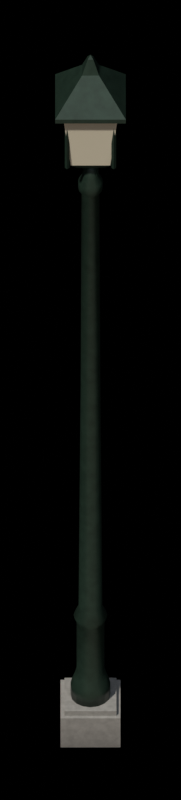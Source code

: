 # Source: lamp_post.blend  (saved by Blender 5.2.45; exported with 4.5.12 LTS)
import bpy
from mathutils import Matrix  # noqa: F401  (used for matrix-valued properties, if any)

bpy.ops.wm.read_factory_settings(use_empty=True)
scene = bpy.context.scene
scene.name = 'lamp_post'

# ---- collections
col_lamppost = bpy.data.collections.new('LampPost'); scene.collection.children.link(col_lamppost)
col_renderrig = bpy.data.collections.new('RenderRig'); scene.collection.children.link(col_renderrig)

# ---- materials (node trees are filled in below, after node groups)
mat_plinthconcrete = bpy.data.materials.new('PlinthConcrete')
mat_lampmetal = bpy.data.materials.new('LampMetal')
mat_lampmetal_001 = bpy.data.materials.new('LampMetal.001')
mat_lampglass = bpy.data.materials.new('LampGlass')

# ---- material node trees
mat_plinthconcrete.use_nodes = True; mat_plinthconcrete.node_tree.nodes.clear()
_N = mat_plinthconcrete.node_tree.nodes; _L = mat_plinthconcrete.node_tree.links
n0 = _N.new('ShaderNodeOutputMaterial'); n0.name = 'Material Output'; n0.location = (0, 0)
n1 = _N.new('ShaderNodeBsdfPrincipled'); n1.name = 'Principled BSDF'; n1.location = (0, 0)
n1.inputs[2].default_value = 0.92
n1.inputs[10].default_value = 0.005
n2 = _N.new('ShaderNodeTexCoord'); n2.name = 'Texture Coordinate'; n2.location = (0, 0)
n3 = _N.new('ShaderNodeRGB'); n3.name = 'Color'; n3.location = (0, 0)
n3.outputs[0].default_value = (0.26, 0.25, 0.23, 1.0)
n4 = _N.new('ShaderNodeTexNoise'); n4.name = 'Noise Texture'; n4.location = (0, 0)
n4.width = 160
n4.inputs[2].default_value = 30.0
n4.inputs[3].default_value = 5.0
n4.inputs[4].default_value = 0.6
n5 = _N.new('ShaderNodeMapRange'); n5.name = 'Map Range'; n5.location = (0, 0)
n5.inputs[1].default_value = 0.3
n5.inputs[2].default_value = 0.7
n5.inputs[3].default_value = 0.8
n5.inputs[4].default_value = 1.1
n6 = _N.new('ShaderNodeMix'); n6.name = 'Mix'; n6.location = (0, 0)
n6.data_type = 'RGBA'
n6.blend_type = 'MULTIPLY'
n6.inputs[0].default_value = 1.0
n7 = _N.new('ShaderNodeNewGeometry'); n7.name = 'Geometry'; n7.location = (0, 0)
n8 = _N.new('ShaderNodeSeparateXYZ'); n8.name = 'Separate XYZ'; n8.location = (0, 0)
n9 = _N.new('ShaderNodeMapRange'); n9.name = 'Map Range.001'; n9.location = (0, 0)
n9.inputs[2].default_value = 0.15
n9.inputs[3].default_value = 0.7
n10 = _N.new('ShaderNodeMix'); n10.name = 'Mix.001'; n10.location = (0, 0)
n10.data_type = 'RGBA'
n10.blend_type = 'MULTIPLY'
n10.inputs[0].default_value = 1.0
_L.new(n1.outputs[0], n0.inputs[0])
_L.new(n2.outputs[3], n4.inputs[0])
_L.new(n4.outputs[0], n5.inputs[0])
_L.new(n3.outputs[0], n6.inputs[6])
_L.new(n5.outputs[0], n6.inputs[7])
_L.new(n7.outputs[0], n8.inputs[0])
_L.new(n8.outputs[2], n9.inputs[0])
_L.new(n6.outputs[2], n10.inputs[6])
_L.new(n9.outputs[0], n10.inputs[7])
_L.new(n10.outputs[2], n1.inputs[0])
n0.is_active_output = True
mat_lampmetal.use_nodes = True; mat_lampmetal.node_tree.nodes.clear()
_N = mat_lampmetal.node_tree.nodes; _L = mat_lampmetal.node_tree.links
n0 = _N.new('ShaderNodeOutputMaterial'); n0.name = 'Material Output'; n0.location = (0, 0)
n1 = _N.new('ShaderNodeBsdfPrincipled'); n1.name = 'Principled BSDF'; n1.location = (0, 0)
n1.inputs[1].default_value = 0.35
n1.inputs[2].default_value = 0.42
n1.inputs[10].default_value = 0.005
n2 = _N.new('ShaderNodeTexCoord'); n2.name = 'Texture Coordinate'; n2.location = (0, 0)
n3 = _N.new('ShaderNodeRGB'); n3.name = 'Color'; n3.location = (0, 0)
n3.outputs[0].default_value = (0.02, 0.04, 0.028, 1.0)
n4 = _N.new('ShaderNodeTexNoise'); n4.name = 'Noise Texture'; n4.location = (0, 0)
n4.width = 160
n4.inputs[2].default_value = 18.0
n4.inputs[3].default_value = 4.0
n4.inputs[4].default_value = 0.6
n5 = _N.new('ShaderNodeMapRange'); n5.name = 'Map Range'; n5.location = (0, 0)
n5.inputs[1].default_value = 0.3
n5.inputs[2].default_value = 0.7
n5.inputs[3].default_value = 0.8
n5.inputs[4].default_value = 1.2
n6 = _N.new('ShaderNodeMix'); n6.name = 'Mix'; n6.location = (0, 0)
n6.data_type = 'RGBA'
n6.blend_type = 'MULTIPLY'
n6.inputs[0].default_value = 1.0
_L.new(n1.outputs[0], n0.inputs[0])
_L.new(n2.outputs[3], n4.inputs[0])
_L.new(n4.outputs[0], n5.inputs[0])
_L.new(n3.outputs[0], n6.inputs[6])
_L.new(n5.outputs[0], n6.inputs[7])
_L.new(n6.outputs[2], n1.inputs[0])
n0.is_active_output = True
mat_lampmetal_001.use_nodes = True; mat_lampmetal_001.node_tree.nodes.clear()
_N = mat_lampmetal_001.node_tree.nodes; _L = mat_lampmetal_001.node_tree.links
n0 = _N.new('ShaderNodeOutputMaterial'); n0.name = 'Material Output'; n0.location = (0, 0)
n1 = _N.new('ShaderNodeBsdfPrincipled'); n1.name = 'Principled BSDF'; n1.location = (0, 0)
n1.inputs[1].default_value = 0.35
n1.inputs[2].default_value = 0.42
n1.inputs[10].default_value = 0.005
n2 = _N.new('ShaderNodeTexCoord'); n2.name = 'Texture Coordinate'; n2.location = (0, 0)
n3 = _N.new('ShaderNodeRGB'); n3.name = 'Color'; n3.location = (0, 0)
n3.outputs[0].default_value = (0.02, 0.04, 0.028, 1.0)
n4 = _N.new('ShaderNodeTexNoise'); n4.name = 'Noise Texture'; n4.location = (0, 0)
n4.width = 160
n4.inputs[2].default_value = 18.0
n4.inputs[3].default_value = 4.0
n4.inputs[4].default_value = 0.6
n5 = _N.new('ShaderNodeMapRange'); n5.name = 'Map Range'; n5.location = (0, 0)
n5.inputs[1].default_value = 0.3
n5.inputs[2].default_value = 0.7
n5.inputs[3].default_value = 0.8
n5.inputs[4].default_value = 1.2
n6 = _N.new('ShaderNodeMix'); n6.name = 'Mix'; n6.location = (0, 0)
n6.data_type = 'RGBA'
n6.blend_type = 'MULTIPLY'
n6.inputs[0].default_value = 1.0
_L.new(n1.outputs[0], n0.inputs[0])
_L.new(n2.outputs[3], n4.inputs[0])
_L.new(n4.outputs[0], n5.inputs[0])
_L.new(n3.outputs[0], n6.inputs[6])
_L.new(n5.outputs[0], n6.inputs[7])
_L.new(n6.outputs[2], n1.inputs[0])
n0.is_active_output = True
mat_lampglass.use_nodes = True; mat_lampglass.node_tree.nodes.clear()
_N = mat_lampglass.node_tree.nodes; _L = mat_lampglass.node_tree.links
n0 = _N.new('ShaderNodeOutputMaterial'); n0.name = 'Material Output'; n0.location = (0, 0)
n1 = _N.new('ShaderNodeBsdfPrincipled'); n1.name = 'Principled BSDF'; n1.location = (0, 0)
n1.inputs[0].default_value = (0.62, 0.57, 0.44, 1.0)
n1.inputs[2].default_value = 0.25
n1.inputs[10].default_value = 0.005
_L.new(n1.outputs[0], n0.inputs[0])
n0.is_active_output = True

# ---- world
world_noworldlight = bpy.data.worlds.new('NoWorldLight'); scene.world = world_noworldlight
world_noworldlight.use_nodes = True; world_noworldlight.node_tree.nodes.clear()
_N = world_noworldlight.node_tree.nodes; _L = world_noworldlight.node_tree.links
n0 = _N.new('ShaderNodeBackground'); n0.name = 'Background'; n0.location = (-200, 100)
n0.inputs[0].default_value = (0.05, 0.05, 0.05, 1.0)
n0.inputs[1].default_value = 0.0
n1 = _N.new('ShaderNodeOutputWorld'); n1.name = 'World Output'; n1.location = (200, 100)
_L.new(n0.outputs[0], n1.inputs[0])
n1.is_active_output = True

# ---- cameras
cam_orthocamera = bpy.data.cameras.new('OrthoCamera')
cam_orthocamera.type = 'ORTHO'
cam_orthocamera.sensor_fit = 'HORIZONTAL'
cam_orthocamera.clip_end = 100.0
cam_orthocamera.ortho_scale = 0.9062

# ---- lights
light_keysun = bpy.data.lights.new('KeySun', 'SUN')
light_keysun.color = (1.0, 0.96, 0.9)
light_keysun.angle = 0.05236
light_keysun.energy = 3.2
light_skyfill = bpy.data.lights.new('SkyFill', 'SUN')
light_skyfill.color = (0.75, 0.85, 1.0)
light_skyfill.angle = 1.571
light_skyfill.energy = 0.8
light_groundbounce = bpy.data.lights.new('GroundBounce', 'SUN')
light_groundbounce.color = (1.0, 0.8, 0.65)
light_groundbounce.angle = 1.571
light_groundbounce.energy = 0.35

# ---- meshes
me_plinthmesh = bpy.data.meshes.new('PlinthMesh')
me_plinthmesh.from_pydata([(-0.15, -0.15, 0.0), (0.15, -0.15, 0.0), (0.15, 0.15, 0.0), (-0.15, 0.15, 0.0), (-0.15, -0.15, 0.19), (0.15, -0.15, 0.19), (0.15, 0.15, 0.19), (-0.15, 0.15, 0.19), (-0.13, -0.13, 0.19), (0.13, -0.13, 0.19), (0.13, 0.13, 0.19), (-0.13, 0.13, 0.19), (-0.13, -0.13, 0.22), (0.13, -0.13, 0.22), (0.13, 0.13, 0.22), (-0.13, 0.13, 0.22)], [], [(0, 3, 2, 1), (4, 5, 6, 7), (0, 1, 5, 4), (2, 3, 7, 6), (1, 2, 6, 5), (3, 0, 4, 7), (8, 11, 10, 9), (12, 13, 14, 15), (8, 9, 13, 12), (10, 11, 15, 14), (9, 10, 14, 13), (11, 8, 12, 15)])
me_plinthmesh.materials.append(mat_plinthconcrete)
me_plinthmesh.update()
me_polemesh = bpy.data.meshes.new('PoleMesh')
me_polemesh.from_pydata([(0.1, 0.0, 0.22), (0.09239, 0.03827, 0.22), (0.07071, 0.07071, 0.22), (0.03827, 0.09239, 0.22), (6.123e-18, 0.1, 0.22), (-0.03827, 0.09239, 0.22), (-0.07071, 0.07071, 0.22), (-0.09239, 0.03827, 0.22), (-0.1, 1.225e-17, 0.22), (-0.09239, -0.03827, 0.22), (-0.07071, -0.07071, 0.22), (-0.03827, -0.09239, 0.22), (-1.837e-17, -0.1, 0.22), (0.03827, -0.09239, 0.22), (0.07071, -0.07071, 0.22), (0.09239, -0.03827, 0.22), (0.1, 0.0, 0.3), (0.09239, 0.03827, 0.3), (0.07071, 0.07071, 0.3), (0.03827, 0.09239, 0.3), (6.123e-18, 0.1, 0.3), (-0.03827, 0.09239, 0.3), (-0.07071, 0.07071, 0.3), (-0.09239, 0.03827, 0.3), (-0.1, 1.225e-17, 0.3), (-0.09239, -0.03827, 0.3), (-0.07071, -0.07071, 0.3), (-0.03827, -0.09239, 0.3), (-1.837e-17, -0.1, 0.3), (0.03827, -0.09239, 0.3), (0.07071, -0.07071, 0.3), (0.09239, -0.03827, 0.3), (0.085, 0.0, 0.34), (0.07853, 0.03253, 0.34), (0.0601, 0.0601, 0.34), (0.03253, 0.07853, 0.34), (5.205e-18, 0.085, 0.34), (-0.03253, 0.07853, 0.34), (-0.0601, 0.0601, 0.34), (-0.07853, 0.03253, 0.34), (-0.085, 1.041e-17, 0.34), (-0.07853, -0.03253, 0.34), (-0.0601, -0.0601, 0.34), (-0.03253, -0.07853, 0.34), (-1.561e-17, -0.085, 0.34), (0.03253, -0.07853, 0.34), (0.0601, -0.0601, 0.34), (0.07853, -0.03253, 0.34), (0.07, 0.0, 0.4), (0.06467, 0.02679, 0.4), (0.0495, 0.0495, 0.4), (0.02679, 0.06467, 0.4), (4.286e-18, 0.07, 0.4), (-0.02679, 0.06467, 0.4), (-0.0495, 0.0495, 0.4), (-0.06467, 0.02679, 0.4), (-0.07, 8.573e-18, 0.4), (-0.06467, -0.02679, 0.4), (-0.0495, -0.0495, 0.4), (-0.02679, -0.06467, 0.4), (-1.286e-17, -0.07, 0.4), (0.02679, -0.06467, 0.4), (0.0495, -0.0495, 0.4), (0.06467, -0.02679, 0.4), (0.07, 0.0, 0.7), (0.06467, 0.02679, 0.7), (0.0495, 0.0495, 0.7), (0.02679, 0.06467, 0.7), (4.286e-18, 0.07, 0.7), (-0.02679, 0.06467, 0.7), (-0.0495, 0.0495, 0.7), (-0.06467, 0.02679, 0.7), (-0.07, 8.573e-18, 0.7), (-0.06467, -0.02679, 0.7), (-0.0495, -0.0495, 0.7), (-0.02679, -0.06467, 0.7), (-1.286e-17, -0.07, 0.7), (0.02679, -0.06467, 0.7), (0.0495, -0.0495, 0.7), (0.06467, -0.02679, 0.7), (0.085, 0.0, 0.74), (0.07853, 0.03253, 0.74), (0.0601, 0.0601, 0.74), (0.03253, 0.07853, 0.74), (5.205e-18, 0.085, 0.74), (-0.03253, 0.07853, 0.74), (-0.0601, 0.0601, 0.74), (-0.07853, 0.03253, 0.74), (-0.085, 1.041e-17, 0.74), (-0.07853, -0.03253, 0.74), (-0.0601, -0.0601, 0.74), (-0.03253, -0.07853, 0.74), (-1.561e-17, -0.085, 0.74), (0.03253, -0.07853, 0.74), (0.0601, -0.0601, 0.74), (0.07853, -0.03253, 0.74), (0.06, 0.0, 0.8), (0.05543, 0.02296, 0.8), (0.04243, 0.04243, 0.8), (0.02296, 0.05543, 0.8), (3.674e-18, 0.06, 0.8), (-0.02296, 0.05543, 0.8), (-0.04243, 0.04243, 0.8), (-0.05543, 0.02296, 0.8), (-0.06, 7.348e-18, 0.8), (-0.05543, -0.02296, 0.8), (-0.04243, -0.04243, 0.8), (-0.02296, -0.05543, 0.8), (-1.102e-17, -0.06, 0.8), (0.02296, -0.05543, 0.8), (0.04243, -0.04243, 0.8), (0.05543, -0.02296, 0.8), (0.05, 0.0, 2.2), (0.04619, 0.01913, 2.2), (0.03536, 0.03536, 2.2), (0.01913, 0.04619, 2.2), (3.062e-18, 0.05, 2.2), (-0.01913, 0.04619, 2.2), (-0.03536, 0.03536, 2.2), (-0.04619, 0.01913, 2.2), (-0.05, 6.123e-18, 2.2), (-0.04619, -0.01913, 2.2), (-0.03536, -0.03536, 2.2), (-0.01913, -0.04619, 2.2), (-9.185e-18, -0.05, 2.2), (0.01913, -0.04619, 2.2), (0.03536, -0.03536, 2.2), (0.04619, -0.01913, 2.2), (0.045, 0.0, 3.5), (0.04157, 0.01722, 3.5), (0.03182, 0.03182, 3.5), (0.01722, 0.04157, 3.5), (2.755e-18, 0.045, 3.5), (-0.01722, 0.04157, 3.5), (-0.03182, 0.03182, 3.5), (-0.04157, 0.01722, 3.5), (-0.045, 5.511e-18, 3.5), (-0.04157, -0.01722, 3.5), (-0.03182, -0.03182, 3.5), (-0.01722, -0.04157, 3.5), (-8.266e-18, -0.045, 3.5), (0.01722, -0.04157, 3.5), (0.03182, -0.03182, 3.5), (0.04157, -0.01722, 3.5), (0.062, 0.0, 3.53), (0.05728, 0.02373, 3.53), (0.04384, 0.04384, 3.53), (0.02373, 0.05728, 3.53), (3.796e-18, 0.062, 3.53), (-0.02373, 0.05728, 3.53), (-0.04384, 0.04384, 3.53), (-0.05728, 0.02373, 3.53), (-0.062, 7.593e-18, 3.53), (-0.05728, -0.02373, 3.53), (-0.04384, -0.04384, 3.53), (-0.02373, -0.05728, 3.53), (-1.139e-17, -0.062, 3.53), (0.02373, -0.05728, 3.53), (0.04384, -0.04384, 3.53), (0.05728, -0.02373, 3.53), (0.062, 0.0, 3.58), (0.05728, 0.02373, 3.58), (0.04384, 0.04384, 3.58), (0.02373, 0.05728, 3.58), (3.796e-18, 0.062, 3.58), (-0.02373, 0.05728, 3.58), (-0.04384, 0.04384, 3.58), (-0.05728, 0.02373, 3.58), (-0.062, 7.593e-18, 3.58), (-0.05728, -0.02373, 3.58), (-0.04384, -0.04384, 3.58), (-0.02373, -0.05728, 3.58), (-1.139e-17, -0.062, 3.58), (0.02373, -0.05728, 3.58), (0.04384, -0.04384, 3.58), (0.05728, -0.02373, 3.58), (0.04, 0.0, 3.62), (0.03696, 0.01531, 3.62), (0.02828, 0.02828, 3.62), (0.01531, 0.03696, 3.62), (2.449e-18, 0.04, 3.62), (-0.01531, 0.03696, 3.62), (-0.02828, 0.02828, 3.62), (-0.03696, 0.01531, 3.62), (-0.04, 4.899e-18, 3.62), (-0.03696, -0.01531, 3.62), (-0.02828, -0.02828, 3.62), (-0.01531, -0.03696, 3.62), (-7.348e-18, -0.04, 3.62), (0.01531, -0.03696, 3.62), (0.02828, -0.02828, 3.62), (0.03696, -0.01531, 3.62), (0.04, 0.0, 3.7), (0.03696, 0.01531, 3.7), (0.02828, 0.02828, 3.7), (0.01531, 0.03696, 3.7), (2.449e-18, 0.04, 3.7), (-0.01531, 0.03696, 3.7), (-0.02828, 0.02828, 3.7), (-0.03696, 0.01531, 3.7), (-0.04, 4.899e-18, 3.7), (-0.03696, -0.01531, 3.7), (-0.02828, -0.02828, 3.7), (-0.01531, -0.03696, 3.7), (-7.348e-18, -0.04, 3.7), (0.01531, -0.03696, 3.7), (0.02828, -0.02828, 3.7), (0.03696, -0.01531, 3.7)], [], [(0, 1, 17, 16), (1, 2, 18, 17), (2, 3, 19, 18), (3, 4, 20, 19), (4, 5, 21, 20), (5, 6, 22, 21), (6, 7, 23, 22), (7, 8, 24, 23), (8, 9, 25, 24), (9, 10, 26, 25), (10, 11, 27, 26), (11, 12, 28, 27), (12, 13, 29, 28), (13, 14, 30, 29), (14, 15, 31, 30), (15, 0, 16, 31), (16, 17, 33, 32), (17, 18, 34, 33), (18, 19, 35, 34), (19, 20, 36, 35), (20, 21, 37, 36), (21, 22, 38, 37), (22, 23, 39, 38), (23, 24, 40, 39), (24, 25, 41, 40), (25, 26, 42, 41), (26, 27, 43, 42), (27, 28, 44, 43), (28, 29, 45, 44), (29, 30, 46, 45), (30, 31, 47, 46), (31, 16, 32, 47), (32, 33, 49, 48), (33, 34, 50, 49), (34, 35, 51, 50), (35, 36, 52, 51), (36, 37, 53, 52), (37, 38, 54, 53), (38, 39, 55, 54), (39, 40, 56, 55), (40, 41, 57, 56), (41, 42, 58, 57), (42, 43, 59, 58), (43, 44, 60, 59), (44, 45, 61, 60), (45, 46, 62, 61), (46, 47, 63, 62), (47, 32, 48, 63), (48, 49, 65, 64), (49, 50, 66, 65), (50, 51, 67, 66), (51, 52, 68, 67), (52, 53, 69, 68), (53, 54, 70, 69), (54, 55, 71, 70), (55, 56, 72, 71), (56, 57, 73, 72), (57, 58, 74, 73), (58, 59, 75, 74), (59, 60, 76, 75), (60, 61, 77, 76), (61, 62, 78, 77), (62, 63, 79, 78), (63, 48, 64, 79), (64, 65, 81, 80), (65, 66, 82, 81), (66, 67, 83, 82), (67, 68, 84, 83), (68, 69, 85, 84), (69, 70, 86, 85), (70, 71, 87, 86), (71, 72, 88, 87), (72, 73, 89, 88), (73, 74, 90, 89), (74, 75, 91, 90), (75, 76, 92, 91), (76, 77, 93, 92), (77, 78, 94, 93), (78, 79, 95, 94), (79, 64, 80, 95), (80, 81, 97, 96), (81, 82, 98, 97), (82, 83, 99, 98), (83, 84, 100, 99), (84, 85, 101, 100), (85, 86, 102, 101), (86, 87, 103, 102), (87, 88, 104, 103), (88, 89, 105, 104), (89, 90, 106, 105), (90, 91, 107, 106), (91, 92, 108, 107), (92, 93, 109, 108), (93, 94, 110, 109), (94, 95, 111, 110), (95, 80, 96, 111), (96, 97, 113, 112), (97, 98, 114, 113), (98, 99, 115, 114), (99, 100, 116, 115), (100, 101, 117, 116), (101, 102, 118, 117), (102, 103, 119, 118), (103, 104, 120, 119), (104, 105, 121, 120), (105, 106, 122, 121), (106, 107, 123, 122), (107, 108, 124, 123), (108, 109, 125, 124), (109, 110, 126, 125), (110, 111, 127, 126), (111, 96, 112, 127), (112, 113, 129, 128), (113, 114, 130, 129), (114, 115, 131, 130), (115, 116, 132, 131), (116, 117, 133, 132), (117, 118, 134, 133), (118, 119, 135, 134), (119, 120, 136, 135), (120, 121, 137, 136), (121, 122, 138, 137), (122, 123, 139, 138), (123, 124, 140, 139), (124, 125, 141, 140), (125, 126, 142, 141), (126, 127, 143, 142), (127, 112, 128, 143), (128, 129, 145, 144), (129, 130, 146, 145), (130, 131, 147, 146), (131, 132, 148, 147), (132, 133, 149, 148), (133, 134, 150, 149), (134, 135, 151, 150), (135, 136, 152, 151), (136, 137, 153, 152), (137, 138, 154, 153), (138, 139, 155, 154), (139, 140, 156, 155), (140, 141, 157, 156), (141, 142, 158, 157), (142, 143, 159, 158), (143, 128, 144, 159), (144, 145, 161, 160), (145, 146, 162, 161), (146, 147, 163, 162), (147, 148, 164, 163), (148, 149, 165, 164), (149, 150, 166, 165), (150, 151, 167, 166), (151, 152, 168, 167), (152, 153, 169, 168), (153, 154, 170, 169), (154, 155, 171, 170), (155, 156, 172, 171), (156, 157, 173, 172), (157, 158, 174, 173), (158, 159, 175, 174), (159, 144, 160, 175), (160, 161, 177, 176), (161, 162, 178, 177), (162, 163, 179, 178), (163, 164, 180, 179), (164, 165, 181, 180), (165, 166, 182, 181), (166, 167, 183, 182), (167, 168, 184, 183), (168, 169, 185, 184), (169, 170, 186, 185), (170, 171, 187, 186), (171, 172, 188, 187), (172, 173, 189, 188), (173, 174, 190, 189), (174, 175, 191, 190), (175, 160, 176, 191), (176, 177, 193, 192), (177, 178, 194, 193), (178, 179, 195, 194), (179, 180, 196, 195), (180, 181, 197, 196), (181, 182, 198, 197), (182, 183, 199, 198), (183, 184, 200, 199), (184, 185, 201, 200), (185, 186, 202, 201), (186, 187, 203, 202), (187, 188, 204, 203), (188, 189, 205, 204), (189, 190, 206, 205), (190, 191, 207, 206), (191, 176, 192, 207), (15, 14, 13, 12, 11, 10, 9, 8, 7, 6, 5, 4, 3, 2, 1, 0), (192, 193, 194, 195, 196, 197, 198, 199, 200, 201, 202, 203, 204, 205, 206, 207)])
me_polemesh.polygons.foreach_set('use_smooth', [True] * 194)
me_polemesh.materials.append(mat_lampmetal)
me_polemesh.update()
me_lanternmesh = bpy.data.meshes.new('LanternMesh')
me_lanternmesh.from_pydata([(0.0, 0.0, 3.7), (0.0, 0.0, 3.7), (0.0, 0.0, 3.7), (0.0, 0.0, 3.7), (0.07071, 0.07071, 3.72), (-0.07071, 0.07071, 3.72), (-0.07071, -0.07071, 3.72), (0.07071, -0.07071, 3.72), (0.09899, 0.09899, 3.76), (-0.09899, 0.09899, 3.76), (-0.09899, -0.09899, 3.76), (0.09899, -0.09899, 3.76), (0.1344, 0.1344, 4.08), (-0.1344, 0.1344, 4.08), (-0.1344, -0.1344, 4.08), (0.1344, -0.1344, 4.08), (0.1768, 0.1768, 4.1), (-0.1768, 0.1768, 4.1), (-0.1768, -0.1768, 4.1), (0.1768, -0.1768, 4.1), (0.1768, 0.1768, 4.125), (-0.1768, 0.1768, 4.125), (-0.1768, -0.1768, 4.125), (0.1768, -0.1768, 4.125), (0.04243, 0.04243, 4.3), (-0.04243, 0.04243, 4.3), (-0.04243, -0.04243, 4.3), (0.04243, -0.04243, 4.3), (0.01414, 0.01414, 4.38), (-0.01414, 0.01414, 4.38), (-0.01414, -0.01414, 4.38), (0.01414, -0.01414, 4.38), (0.0, 0.0, 4.4), (0.0, 0.0, 4.4), (0.0, 0.0, 4.4), (0.0, 0.0, 4.4), (0.09899, 0.09899, 3.76), (-0.09899, 0.09899, 3.76), (-0.09899, -0.09899, 3.76), (0.09899, -0.09899, 3.76), (0.1344, 0.1344, 4.08), (-0.1344, 0.1344, 4.08), (-0.1344, -0.1344, 4.08), (0.1344, -0.1344, 4.08), (0.1287, 0.1167, 3.76), (0.1167, 0.1287, 3.76), (0.1047, 0.1167, 3.76), (0.1167, 0.1047, 3.76), (0.1287, 0.1167, 4.09), (0.1167, 0.1287, 4.09), (0.1047, 0.1167, 4.09), (0.1167, 0.1047, 4.09), (-0.1047, 0.1167, 3.76), (-0.1167, 0.1287, 3.76), (-0.1287, 0.1167, 3.76), (-0.1167, 0.1047, 3.76), (-0.1047, 0.1167, 4.09), (-0.1167, 0.1287, 4.09), (-0.1287, 0.1167, 4.09), (-0.1167, 0.1047, 4.09), (-0.1047, -0.1167, 3.76), (-0.1167, -0.1047, 3.76), (-0.1287, -0.1167, 3.76), (-0.1167, -0.1287, 3.76), (-0.1047, -0.1167, 4.09), (-0.1167, -0.1047, 4.09), (-0.1287, -0.1167, 4.09), (-0.1167, -0.1287, 4.09), (0.1287, -0.1167, 3.76), (0.1167, -0.1047, 3.76), (0.1047, -0.1167, 3.76), (0.1167, -0.1287, 3.76), (0.1287, -0.1167, 4.09), (0.1167, -0.1047, 4.09), (0.1047, -0.1167, 4.09), (0.1167, -0.1287, 4.09)], [], [(0, 1, 5, 4), (1, 2, 6, 5), (2, 3, 7, 6), (3, 0, 4, 7), (4, 5, 9, 8), (5, 6, 10, 9), (6, 7, 11, 10), (7, 4, 8, 11), (8, 9, 10, 11), (12, 13, 17, 16), (13, 14, 18, 17), (14, 15, 19, 18), (15, 12, 16, 19), (16, 17, 21, 20), (17, 18, 22, 21), (18, 19, 23, 22), (19, 16, 20, 23), (20, 21, 25, 24), (21, 22, 26, 25), (22, 23, 27, 26), (23, 20, 24, 27), (24, 25, 29, 28), (25, 26, 30, 29), (26, 27, 31, 30), (27, 24, 28, 31), (28, 29, 33, 32), (29, 30, 34, 33), (30, 31, 35, 34), (31, 28, 32, 35), (15, 14, 13, 12), (36, 37, 41, 40), (37, 38, 42, 41), (38, 39, 43, 42), (39, 36, 40, 43), (39, 38, 37, 36), (40, 41, 42, 43), (44, 45, 49, 48), (45, 46, 50, 49), (46, 47, 51, 50), (47, 44, 48, 51), (47, 46, 45, 44), (48, 49, 50, 51), (52, 53, 57, 56), (53, 54, 58, 57), (54, 55, 59, 58), (55, 52, 56, 59), (55, 54, 53, 52), (56, 57, 58, 59), (60, 61, 65, 64), (61, 62, 66, 65), (62, 63, 67, 66), (63, 60, 64, 67), (63, 62, 61, 60), (64, 65, 66, 67), (68, 69, 73, 72), (69, 70, 74, 73), (70, 71, 75, 74), (71, 68, 72, 75), (71, 70, 69, 68), (72, 73, 74, 75)])
me_lanternmesh.polygons.foreach_set('material_index', [0, 0, 0, 0, 0, 0, 0, 0, 0, 0, 0, 0, 0, 0, 0, 0, 0, 0, 0, 0, 0, 0, 0, 0, 0, 0, 0, 0, 0, 0, 1, 1, 1, 1, 1, 1, 0, 0, 0, 0, 0, 0, 0, 0, 0, 0, 0, 0, 0, 0, 0, 0, 0, 0, 0, 0, 0, 0, 0, 0])
me_lanternmesh.materials.append(mat_lampmetal_001)
me_lanternmesh.materials.append(mat_lampglass)
me_lanternmesh.update()

# ---- objects
ob_plinth = bpy.data.objects.new('Plinth', me_plinthmesh)
ob_pole = bpy.data.objects.new('Pole', me_polemesh)
ob_lantern = bpy.data.objects.new('Lantern', me_lanternmesh)
ob_keysun = bpy.data.objects.new('KeySun', light_keysun)
ob_skyfill = bpy.data.objects.new('SkyFill', light_skyfill)
ob_groundbounce = bpy.data.objects.new('GroundBounce', light_groundbounce)
ob_orthocamera = bpy.data.objects.new('OrthoCamera', cam_orthocamera)

# ---- transforms, parenting, visibility, modifiers, constraints
ob_plinth.location = (0.0, 0.0, 0.0)
_m = ob_plinth.modifiers.new('Bevel', 'BEVEL')
_m.width = 0.012
_m.width_pct = 0.012
_m.segments = 2
_m.limit_method = 'WEIGHT'
ob_pole.location = (0.0, 0.0, 0.0)
ob_lantern.location = (0.0, 0.0, 0.0)
ob_keysun.location = (0.0, 0.0, 0.0)
ob_keysun.rotation_euler = (0.6109, 2.598e-08, -0.6109)
ob_skyfill.location = (0.0, 0.0, 0.0)
ob_skyfill.rotation_euler = (0.3491, 9.749e-09, 0.3491)
ob_groundbounce.location = (0.0, 0.0, 0.0)
ob_groundbounce.rotation_euler = (2.007, -3.907e-09, 0.1745)
ob_orthocamera.location = (0.0, -16.43, 15.93)
ob_orthocamera.rotation_euler = (0.8727, 0.0, 0.0)

# ---- collection membership
col_lamppost.objects.link(ob_plinth)
col_lamppost.objects.link(ob_pole)
col_lamppost.objects.link(ob_lantern)
col_renderrig.objects.link(ob_keysun)
col_renderrig.objects.link(ob_skyfill)
col_renderrig.objects.link(ob_groundbounce)
col_renderrig.objects.link(ob_orthocamera)

# ---- scene / render settings (as saved in the file)
scene.camera = ob_orthocamera
scene.frame_start = 1; scene.frame_end = 250; scene.frame_set(1)
scene.render.engine = 'CYCLES'
scene.render.resolution_x = 200
scene.render.resolution_y = 886
scene.render.film_transparent = True
scene.render.bake_bias = 0.0
scene.render.bake_samples = 0
scene.render.compositor_device = 'GPU'
scene.cycles.use_denoising = False
scene.cycles.samples = 256
scene.cycles.max_bounces = 6
scene.eevee.use_volume_custom_range = False
scene.eevee.fast_gi_thickness_near = 0.1
scene.eevee.fast_gi_thickness_far = 0.0
scene.eevee.ray_tracing_options.screen_trace_thickness = 0.1
scene.view_settings.view_transform = 'Standard'
bpy.context.view_layer.update()
